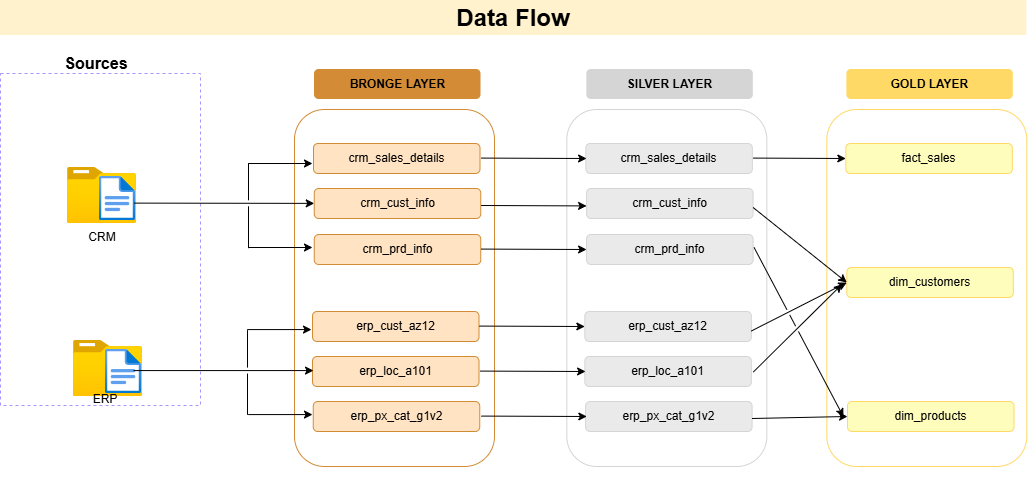

The diagram above was exported from draw.io. Its source (the exported page's mxGraphModel, read from the mxfile embedded in the PNG):
<mxGraphModel dx="1269" dy="660" grid="0" gridSize="10" guides="1" tooltips="1" connect="1" arrows="1" fold="1" page="1" pageScale="1" pageWidth="850" pageHeight="1100" math="0" shadow="0">
  <root>
    <mxCell id="0" />
    <mxCell id="1" parent="0" />
    <mxCell id="WduMviEJ13bsbNy-4E83-53" connectable="0" parent="1" style="group" value="" vertex="1">
      <mxGeometry height="376" width="140" x="97" y="124" as="geometry" />
    </mxCell>
    <mxCell id="WduMviEJ13bsbNy-4E83-54" parent="WduMviEJ13bsbNy-4E83-53" style="image;aspect=fixed;html=1;points=[];align=center;fontSize=12;image=img/lib/azure2/general/Folder_Blank.svg;" value="" vertex="1">
      <mxGeometry height="56.00000000000001" width="69" y="66" as="geometry" />
    </mxCell>
    <mxCell id="WduMviEJ13bsbNy-4E83-55" parent="WduMviEJ13bsbNy-4E83-53" style="image;aspect=fixed;html=1;points=[];align=center;fontSize=12;image=img/lib/azure2/general/File.svg;" value="" vertex="1">
      <mxGeometry height="44.36" width="36" x="32" y="74.82" as="geometry" />
    </mxCell>
    <mxCell id="WduMviEJ13bsbNy-4E83-56" connectable="0" parent="1" style="group" value="" vertex="1">
      <mxGeometry height="56" width="69" x="103" y="363" as="geometry" />
    </mxCell>
    <mxCell id="WduMviEJ13bsbNy-4E83-57" parent="WduMviEJ13bsbNy-4E83-56" style="image;aspect=fixed;html=1;points=[];align=center;fontSize=12;image=img/lib/azure2/general/Folder_Blank.svg;" value="" vertex="1">
      <mxGeometry height="56.00000000000001" width="69" as="geometry" />
    </mxCell>
    <mxCell id="WduMviEJ13bsbNy-4E83-58" parent="WduMviEJ13bsbNy-4E83-56" style="image;aspect=fixed;html=1;points=[];align=center;fontSize=12;image=img/lib/azure2/general/File.svg;" value="" vertex="1">
      <mxGeometry height="44.36" width="36" x="32" y="8.819999999999993" as="geometry" />
    </mxCell>
    <mxCell id="WduMviEJ13bsbNy-4E83-59" parent="1" style="rounded=0;whiteSpace=wrap;html=1;dashed=1;strokeColor=none;fillColor=#FFFFFF;" value="&lt;font style=&quot;font-size: 16px;&quot;&gt;&lt;b&gt;Sources&lt;/b&gt;&lt;/font&gt;" vertex="1">
      <mxGeometry height="30" width="80" x="86" y="71" as="geometry" />
    </mxCell>
    <mxCell id="WduMviEJ13bsbNy-4E83-60" parent="1" style="rounded=0;whiteSpace=wrap;html=1;strokeColor=none;fillColor=none;" value="CRM" vertex="1">
      <mxGeometry height="20" width="50" x="107" y="250" as="geometry" />
    </mxCell>
    <mxCell id="WduMviEJ13bsbNy-4E83-61" parent="1" style="rounded=0;whiteSpace=wrap;html=1;strokeColor=none;fillColor=none;" value="ERP" vertex="1">
      <mxGeometry height="20" width="50" x="110" y="412" as="geometry" />
    </mxCell>
    <mxCell id="WduMviEJ13bsbNy-4E83-62" parent="1" style="rounded=1;whiteSpace=wrap;html=1;fillColor=none;strokeColor=#D38C35;" value="" vertex="1">
      <mxGeometry height="357" width="200" x="324" y="132" as="geometry" />
    </mxCell>
    <mxCell id="WduMviEJ13bsbNy-4E83-63" parent="1" style="rounded=0;whiteSpace=wrap;html=1;fillColor=none;dashed=1;strokeColor=#A895FF;" value="" vertex="1">
      <mxGeometry height="332" width="200" x="30" y="96" as="geometry" />
    </mxCell>
    <mxCell id="WduMviEJ13bsbNy-4E83-64" parent="1" style="rounded=1;whiteSpace=wrap;html=1;fillColor=#FFE3C2;strokeColor=#D38C35;" value="crm_sales_details" vertex="1">
      <mxGeometry height="30" width="166.5" x="343" y="166" as="geometry" />
    </mxCell>
    <mxCell id="WduMviEJ13bsbNy-4E83-65" parent="1" style="rounded=1;whiteSpace=wrap;html=1;fillColor=#FFE3C2;strokeColor=#D38C35;" value="crm_cust_info" vertex="1">
      <mxGeometry height="30" width="166.5" x="343.75" y="211" as="geometry" />
    </mxCell>
    <mxCell id="WduMviEJ13bsbNy-4E83-66" parent="1" style="rounded=1;whiteSpace=wrap;html=1;fillColor=#FFE3C2;strokeColor=#D38C35;" value="crm_prd_info" vertex="1">
      <mxGeometry height="30" width="166.5" x="343.75" y="257" as="geometry" />
    </mxCell>
    <mxCell id="WduMviEJ13bsbNy-4E83-67" parent="1" style="rounded=1;whiteSpace=wrap;html=1;fillColor=#FFE3C2;strokeColor=#D38C35;" value="erp_cust_az12" vertex="1">
      <mxGeometry height="30" width="166.5" x="342" y="334" as="geometry" />
    </mxCell>
    <mxCell id="WduMviEJ13bsbNy-4E83-68" parent="1" style="rounded=1;whiteSpace=wrap;html=1;fillColor=#FFE3C2;strokeColor=#D38C35;" value="erp_loc_a101" vertex="1">
      <mxGeometry height="30" width="166.5" x="342" y="379" as="geometry" />
    </mxCell>
    <mxCell id="WduMviEJ13bsbNy-4E83-69" parent="1" style="rounded=1;whiteSpace=wrap;html=1;fillColor=#FFE3C2;strokeColor=#D38C35;" value="erp_px_cat_g1v2" vertex="1">
      <mxGeometry height="30" width="166.5" x="342.75" y="424" as="geometry" />
    </mxCell>
    <mxCell id="WduMviEJ13bsbNy-4E83-70" parent="1" style="rounded=1;whiteSpace=wrap;html=1;fillColor=#D38C35;fontStyle=1;strokeColor=none;" value="BRONGE LAYER" vertex="1">
      <mxGeometry height="30" width="166.5" x="344" y="92" as="geometry" />
    </mxCell>
    <mxCell id="WduMviEJ13bsbNy-4E83-71" edge="1" parent="1" style="endArrow=classic;html=1;rounded=0;exitX=0.668;exitY=0.329;exitDx=0;exitDy=0;exitPerimeter=0;" target="WduMviEJ13bsbNy-4E83-65" value="">
      <mxGeometry height="50" relative="1" width="50" as="geometry">
        <mxPoint x="163.5999999999999" y="225.61300000000006" as="sourcePoint" />
        <mxPoint x="317" y="225.58000000000004" as="targetPoint" />
      </mxGeometry>
    </mxCell>
    <mxCell id="WduMviEJ13bsbNy-4E83-72" edge="1" parent="1" style="endArrow=classic;html=1;rounded=0;" value="">
      <mxGeometry height="50" relative="1" width="50" as="geometry">
        <mxPoint x="277.67" y="186" as="sourcePoint" />
        <mxPoint x="342" y="186" as="targetPoint" />
      </mxGeometry>
    </mxCell>
    <mxCell id="WduMviEJ13bsbNy-4E83-73" edge="1" parent="1" style="endArrow=classic;html=1;rounded=0;" value="">
      <mxGeometry height="50" relative="1" width="50" as="geometry">
        <mxPoint x="277.67" y="270" as="sourcePoint" />
        <mxPoint x="342" y="270" as="targetPoint" />
      </mxGeometry>
    </mxCell>
    <mxCell id="WduMviEJ13bsbNy-4E83-74" edge="1" parent="1" style="endArrow=classic;html=1;rounded=0;exitX=0.668;exitY=0.329;exitDx=0;exitDy=0;exitPerimeter=0;" value="">
      <mxGeometry height="50" relative="1" width="50" as="geometry">
        <mxPoint x="163" y="393.0799999999999" as="sourcePoint" />
        <mxPoint x="343" y="393.0799999999999" as="targetPoint" />
      </mxGeometry>
    </mxCell>
    <mxCell id="WduMviEJ13bsbNy-4E83-75" edge="1" parent="1" style="endArrow=classic;html=1;rounded=0;" value="">
      <mxGeometry height="50" relative="1" width="50" as="geometry">
        <mxPoint x="276.6700000000001" y="352.08000000000004" as="sourcePoint" />
        <mxPoint x="341" y="352.08000000000004" as="targetPoint" />
      </mxGeometry>
    </mxCell>
    <mxCell id="WduMviEJ13bsbNy-4E83-76" edge="1" parent="1" style="endArrow=classic;html=1;rounded=0;" value="">
      <mxGeometry height="50" relative="1" width="50" as="geometry">
        <mxPoint x="277.6700000000001" y="437.0799999999999" as="sourcePoint" />
        <mxPoint x="342" y="437.0799999999999" as="targetPoint" />
      </mxGeometry>
    </mxCell>
    <mxCell id="WduMviEJ13bsbNy-4E83-77" edge="1" parent="1" style="endArrow=none;html=1;rounded=0;jumpStyle=gap;" value="">
      <mxGeometry height="50" relative="1" width="50" as="geometry">
        <mxPoint x="278" y="270.66999999999996" as="sourcePoint" />
        <mxPoint x="278" y="186" as="targetPoint" />
      </mxGeometry>
    </mxCell>
    <mxCell id="WduMviEJ13bsbNy-4E83-78" edge="1" parent="1" style="endArrow=none;html=1;rounded=0;jumpStyle=gap;" value="">
      <mxGeometry height="50" relative="1" width="50" as="geometry">
        <mxPoint x="277" y="437.3399999999999" as="sourcePoint" />
        <mxPoint x="277" y="352.66999999999996" as="targetPoint" />
      </mxGeometry>
    </mxCell>
    <mxCell id="WduMviEJ13bsbNy-4E83-79" parent="1" style="rounded=1;whiteSpace=wrap;html=1;fillColor=none;strokeColor=#D5D5D5;" value="" vertex="1">
      <mxGeometry height="357" width="200" x="596.3299999999999" y="132" as="geometry" />
    </mxCell>
    <mxCell id="WduMviEJ13bsbNy-4E83-80" parent="1" style="rounded=1;whiteSpace=wrap;html=1;fillColor=#EAEAEA;strokeColor=#D5D5D5;" value="crm_sales_details" vertex="1">
      <mxGeometry height="30" width="166.5" x="615.3299999999999" y="166" as="geometry" />
    </mxCell>
    <mxCell id="WduMviEJ13bsbNy-4E83-81" parent="1" style="rounded=1;whiteSpace=wrap;html=1;fillColor=#EAEAEA;strokeColor=#D5D5D5;" value="crm_cust_info" vertex="1">
      <mxGeometry height="30" width="166.5" x="616.0799999999999" y="211" as="geometry" />
    </mxCell>
    <mxCell id="WduMviEJ13bsbNy-4E83-82" parent="1" style="rounded=1;whiteSpace=wrap;html=1;fillColor=#EAEAEA;strokeColor=#D5D5D5;" value="crm_prd_info" vertex="1">
      <mxGeometry height="30" width="166.5" x="616.0799999999999" y="257" as="geometry" />
    </mxCell>
    <mxCell id="WduMviEJ13bsbNy-4E83-83" parent="1" style="rounded=1;whiteSpace=wrap;html=1;fillColor=#EAEAEA;strokeColor=#D5D5D5;" value="erp_cust_az12" vertex="1">
      <mxGeometry height="30" width="166.5" x="614.3299999999999" y="334" as="geometry" />
    </mxCell>
    <mxCell id="WduMviEJ13bsbNy-4E83-84" parent="1" style="rounded=1;whiteSpace=wrap;html=1;fillColor=#EAEAEA;strokeColor=#D5D5D5;" value="erp_loc_a101" vertex="1">
      <mxGeometry height="30" width="166.5" x="614.3299999999999" y="379" as="geometry" />
    </mxCell>
    <mxCell id="WduMviEJ13bsbNy-4E83-85" parent="1" style="rounded=1;whiteSpace=wrap;html=1;fillColor=#EAEAEA;strokeColor=#D5D5D5;" value="erp_px_cat_g1v2" vertex="1">
      <mxGeometry height="30" width="166.5" x="615.0799999999999" y="424" as="geometry" />
    </mxCell>
    <mxCell id="WduMviEJ13bsbNy-4E83-86" parent="1" style="rounded=1;whiteSpace=wrap;html=1;fillColor=#D5D5D5;fontStyle=1;strokeColor=none;" value="SILVER LAYER" vertex="1">
      <mxGeometry height="30" width="166.5" x="616.3299999999999" y="92" as="geometry" />
    </mxCell>
    <mxCell id="WduMviEJ13bsbNy-4E83-87" edge="1" parent="1" style="endArrow=classic;html=1;rounded=0;entryX=0;entryY=0.5;entryDx=0;entryDy=0;" target="WduMviEJ13bsbNy-4E83-82" value="">
      <mxGeometry height="50" relative="1" width="50" as="geometry">
        <mxPoint x="510.5" y="271.58000000000004" as="sourcePoint" />
        <mxPoint x="574.8299999999999" y="271.58000000000004" as="targetPoint" />
      </mxGeometry>
    </mxCell>
    <mxCell id="WduMviEJ13bsbNy-4E83-88" edge="1" parent="1" style="endArrow=classic;html=1;rounded=0;entryX=0;entryY=0.5;entryDx=0;entryDy=0;" value="">
      <mxGeometry height="50" relative="1" width="50" as="geometry">
        <mxPoint x="508.83000000000004" y="348.58000000000004" as="sourcePoint" />
        <mxPoint x="614.33" y="349" as="targetPoint" />
      </mxGeometry>
    </mxCell>
    <mxCell id="WduMviEJ13bsbNy-4E83-89" edge="1" parent="1" style="endArrow=classic;html=1;rounded=0;entryX=0;entryY=0.5;entryDx=0;entryDy=0;" value="">
      <mxGeometry height="50" relative="1" width="50" as="geometry">
        <mxPoint x="509.58000000000004" y="393.5799999999999" as="sourcePoint" />
        <mxPoint x="615.08" y="394" as="targetPoint" />
      </mxGeometry>
    </mxCell>
    <mxCell id="WduMviEJ13bsbNy-4E83-90" edge="1" parent="1" style="endArrow=classic;html=1;rounded=0;entryX=0;entryY=0.5;entryDx=0;entryDy=0;" value="">
      <mxGeometry height="50" relative="1" width="50" as="geometry">
        <mxPoint x="510.83000000000004" y="438.5799999999999" as="sourcePoint" />
        <mxPoint x="616.33" y="439" as="targetPoint" />
      </mxGeometry>
    </mxCell>
    <mxCell id="WduMviEJ13bsbNy-4E83-91" edge="1" parent="1" style="endArrow=classic;html=1;rounded=0;entryX=0;entryY=0.5;entryDx=0;entryDy=0;" value="">
      <mxGeometry height="50" relative="1" width="50" as="geometry">
        <mxPoint x="510.58000000000004" y="180.58000000000004" as="sourcePoint" />
        <mxPoint x="616.08" y="181.0000000000001" as="targetPoint" />
      </mxGeometry>
    </mxCell>
    <mxCell id="WduMviEJ13bsbNy-4E83-92" edge="1" parent="1" style="endArrow=classic;html=1;rounded=0;entryX=0;entryY=0.5;entryDx=0;entryDy=0;" value="">
      <mxGeometry height="50" relative="1" width="50" as="geometry">
        <mxPoint x="510.5799999999999" y="228" as="sourcePoint" />
        <mxPoint x="616.0799999999999" y="228.42000000000007" as="targetPoint" />
      </mxGeometry>
    </mxCell>
    <mxCell id="WduMviEJ13bsbNy-4E83-93" parent="1" style="rounded=1;whiteSpace=wrap;html=1;fillColor=none;strokeColor=#FFD966;" value="" vertex="1">
      <mxGeometry height="357" width="200" x="856.33" y="132" as="geometry" />
    </mxCell>
    <mxCell id="WduMviEJ13bsbNy-4E83-94" parent="1" style="rounded=1;whiteSpace=wrap;html=1;fillColor=#FFFDBC;strokeColor=#FFD966;" value="fact_sales" vertex="1">
      <mxGeometry height="30" width="166.5" x="875.33" y="166" as="geometry" />
    </mxCell>
    <mxCell id="WduMviEJ13bsbNy-4E83-95" parent="1" style="rounded=1;whiteSpace=wrap;html=1;fillColor=#FFFDBC;strokeColor=#FFD966;" value="dim_customers" vertex="1">
      <mxGeometry height="30" width="166.5" x="876.33" y="290" as="geometry" />
    </mxCell>
    <mxCell id="WduMviEJ13bsbNy-4E83-96" parent="1" style="rounded=1;whiteSpace=wrap;html=1;fillColor=#FFFDBC;strokeColor=#FFD966;" value="dim_products" vertex="1">
      <mxGeometry height="30" width="166.5" x="877" y="424" as="geometry" />
    </mxCell>
    <mxCell id="WduMviEJ13bsbNy-4E83-97" parent="1" style="rounded=1;whiteSpace=wrap;html=1;fillColor=#FFD966;fontStyle=1;strokeColor=none;" value="GOLD LAYER" vertex="1">
      <mxGeometry height="30" width="166.5" x="876.33" y="92" as="geometry" />
    </mxCell>
    <mxCell id="WduMviEJ13bsbNy-4E83-98" edge="1" parent="1" style="endArrow=classic;html=1;rounded=0;entryX=0;entryY=0.5;entryDx=0;entryDy=0;" target="WduMviEJ13bsbNy-4E83-94" value="">
      <mxGeometry height="50" relative="1" width="50" as="geometry">
        <mxPoint x="782.58" y="180.58000000000004" as="sourcePoint" />
        <mxPoint x="888.08" y="181.0000000000001" as="targetPoint" />
      </mxGeometry>
    </mxCell>
    <mxCell id="WduMviEJ13bsbNy-4E83-99" edge="1" parent="1" style="endArrow=classic;html=1;rounded=0;entryX=0;entryY=0.5;entryDx=0;entryDy=0;" target="WduMviEJ13bsbNy-4E83-95" value="">
      <mxGeometry height="50" relative="1" width="50" as="geometry">
        <mxPoint x="782.58" y="230" as="sourcePoint" />
        <mxPoint x="888.08" y="230.42000000000007" as="targetPoint" />
      </mxGeometry>
    </mxCell>
    <mxCell id="WduMviEJ13bsbNy-4E83-100" edge="1" parent="1" style="endArrow=classic;html=1;rounded=0;entryX=0;entryY=0.5;entryDx=0;entryDy=0;jumpStyle=gap;" target="WduMviEJ13bsbNy-4E83-95" value="">
      <mxGeometry height="50" relative="1" width="50" as="geometry">
        <mxPoint x="780.83" y="353.5" as="sourcePoint" />
        <mxPoint x="874.25" y="428.5" as="targetPoint" />
      </mxGeometry>
    </mxCell>
    <mxCell id="WduMviEJ13bsbNy-4E83-101" edge="1" parent="1" style="endArrow=classic;html=1;rounded=0;entryX=0;entryY=0.5;entryDx=0;entryDy=0;jumpStyle=gap;" target="WduMviEJ13bsbNy-4E83-96" value="">
      <mxGeometry height="50" relative="1" width="50" as="geometry">
        <mxPoint x="781.58" y="441" as="sourcePoint" />
        <mxPoint x="876.75" y="392.5" as="targetPoint" />
      </mxGeometry>
    </mxCell>
    <mxCell id="WduMviEJ13bsbNy-4E83-102" edge="1" parent="1" style="endArrow=classic;html=1;rounded=0;" value="">
      <mxGeometry height="50" relative="1" width="50" as="geometry">
        <mxPoint x="782.83" y="394.5" as="sourcePoint" />
        <mxPoint x="871.67" y="306.66999999999996" as="targetPoint" />
      </mxGeometry>
    </mxCell>
    <mxCell id="WduMviEJ13bsbNy-4E83-103" edge="1" parent="1" style="endArrow=classic;html=1;rounded=0;jumpStyle=gap;" value="">
      <mxGeometry height="50" relative="1" width="50" as="geometry">
        <mxPoint x="783.58" y="270" as="sourcePoint" />
        <mxPoint x="873" y="439.3299999999999" as="targetPoint" />
      </mxGeometry>
    </mxCell>
    <mxCell id="WduMviEJ13bsbNy-4E83-104" parent="1" style="rounded=0;whiteSpace=wrap;html=1;strokeColor=none;fillColor=#fff2cc;" value="&lt;font style=&quot;font-size: 24px;&quot;&gt;&lt;b style=&quot;&quot;&gt;Data Flow&lt;/b&gt;&lt;/font&gt;" vertex="1">
      <mxGeometry height="35" width="1026.33" x="30" y="23" as="geometry" />
    </mxCell>
  </root>
</mxGraphModel>